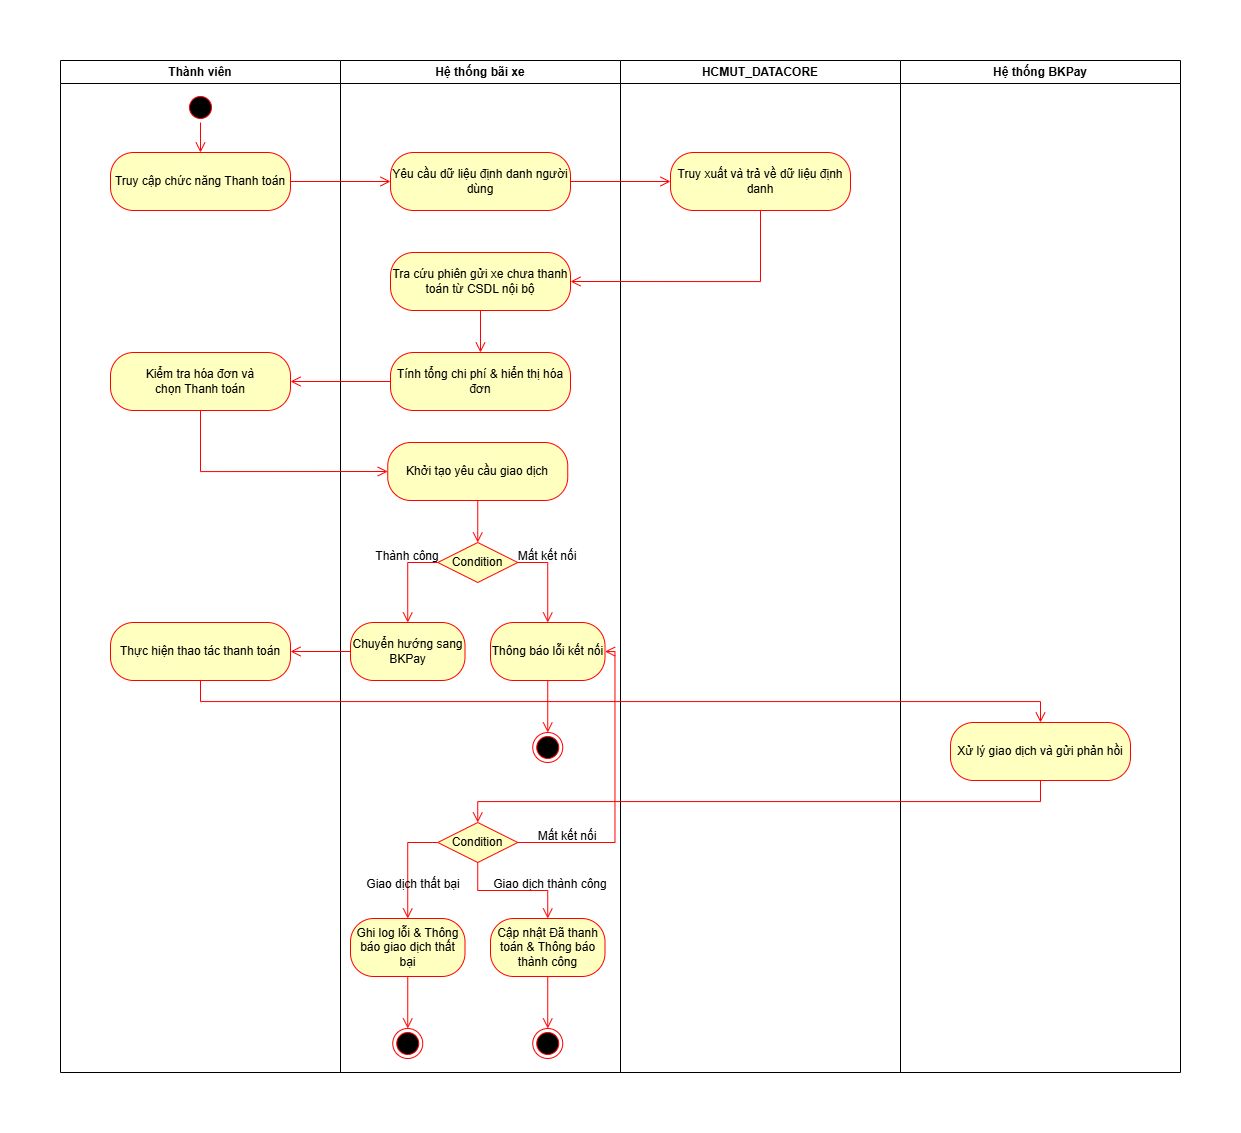

The diagram above was exported from draw.io. Its source (the exported page's mxGraphModel, read from the mxfile embedded in the PNG):
<mxGraphModel dx="1572" dy="868" grid="1" gridSize="10" guides="1" tooltips="1" connect="1" arrows="1" fold="1" page="1" pageScale="1" pageWidth="827" pageHeight="1169" math="0" shadow="0">
  <root>
    <mxCell id="0" />
    <mxCell id="1" parent="0" />
    <mxCell id="fSULUfSVO393qCcgPlSR-1" parent="1" style="swimlane;whiteSpace=wrap;startSize=23;" value="Thành viên" vertex="1">
      <mxGeometry height="1012" width="280" x="180" y="90" as="geometry" />
    </mxCell>
    <mxCell id="fSULUfSVO393qCcgPlSR-2" parent="fSULUfSVO393qCcgPlSR-1" style="rounded=1;whiteSpace=wrap;html=1;arcSize=40;fontColor=#000000;fillColor=#ffffc0;strokeColor=#ff0000;" value="Truy cập chức năng Thanh toán" vertex="1">
      <mxGeometry height="58" width="180" x="50" y="92" as="geometry" />
    </mxCell>
    <mxCell id="fSULUfSVO393qCcgPlSR-3" parent="fSULUfSVO393qCcgPlSR-1" style="ellipse;html=1;shape=startState;fillColor=#000000;strokeColor=#ff0000;" value="" vertex="1">
      <mxGeometry height="30" width="30" x="125" y="32" as="geometry" />
    </mxCell>
    <mxCell id="fSULUfSVO393qCcgPlSR-4" edge="1" parent="fSULUfSVO393qCcgPlSR-1" source="fSULUfSVO393qCcgPlSR-3" style="edgeStyle=orthogonalEdgeStyle;html=1;verticalAlign=bottom;endArrow=open;endSize=8;strokeColor=#ff0000;rounded=0;entryX=0.5;entryY=0;entryDx=0;entryDy=0;" target="fSULUfSVO393qCcgPlSR-2" value="">
      <mxGeometry relative="1" as="geometry">
        <mxPoint x="140.5" y="92" as="targetPoint" />
      </mxGeometry>
    </mxCell>
    <mxCell id="fSULUfSVO393qCcgPlSR-5" parent="fSULUfSVO393qCcgPlSR-1" style="rounded=1;whiteSpace=wrap;html=1;arcSize=40;fontColor=#000000;fillColor=#ffffc0;strokeColor=#ff0000;" value="Kiểm tra hóa đơn và&lt;div&gt;chọn Thanh toán&lt;/div&gt;" vertex="1">
      <mxGeometry height="58" width="180" x="50" y="292" as="geometry" />
    </mxCell>
    <mxCell id="fSULUfSVO393qCcgPlSR-6" parent="fSULUfSVO393qCcgPlSR-1" style="rounded=1;whiteSpace=wrap;html=1;arcSize=40;fontColor=#000000;fillColor=#ffffc0;strokeColor=#ff0000;" value="Thực hiện thao tác thanh toán" vertex="1">
      <mxGeometry height="58" width="180" x="50" y="562" as="geometry" />
    </mxCell>
    <mxCell id="fSULUfSVO393qCcgPlSR-7" parent="1" style="swimlane;whiteSpace=wrap;startSize=23;" value="Hệ thống bãi xe" vertex="1">
      <mxGeometry height="1012" width="280" x="460" y="90" as="geometry" />
    </mxCell>
    <mxCell id="fSULUfSVO393qCcgPlSR-8" parent="fSULUfSVO393qCcgPlSR-7" style="rounded=1;whiteSpace=wrap;html=1;arcSize=40;fontColor=#000000;fillColor=#ffffc0;strokeColor=#ff0000;" value="Yêu cầu dữ liệu định danh người dùng" vertex="1">
      <mxGeometry height="58" width="180" x="50" y="92" as="geometry" />
    </mxCell>
    <mxCell id="fSULUfSVO393qCcgPlSR-9" parent="fSULUfSVO393qCcgPlSR-7" style="rounded=1;whiteSpace=wrap;html=1;arcSize=40;fontColor=#000000;fillColor=#ffffc0;strokeColor=#ff0000;" value="Tính tổng chi phí &amp;amp; hiển thị hóa đơn" vertex="1">
      <mxGeometry height="58" width="180" x="50" y="292" as="geometry" />
    </mxCell>
    <mxCell id="fSULUfSVO393qCcgPlSR-10" parent="fSULUfSVO393qCcgPlSR-7" style="rounded=1;whiteSpace=wrap;html=1;arcSize=40;fontColor=#000000;fillColor=#ffffc0;strokeColor=#ff0000;" value="Khởi tạo yêu cầu giao dịch" vertex="1">
      <mxGeometry height="58" width="180" x="47.25" y="382" as="geometry" />
    </mxCell>
    <mxCell id="fSULUfSVO393qCcgPlSR-11" parent="fSULUfSVO393qCcgPlSR-7" style="rhombus;whiteSpace=wrap;html=1;fontColor=#000000;fillColor=#ffffc0;strokeColor=#ff0000;" value="Condition" vertex="1">
      <mxGeometry height="40" width="80" x="97.25" y="482" as="geometry" />
    </mxCell>
    <mxCell id="fSULUfSVO393qCcgPlSR-12" edge="1" parent="fSULUfSVO393qCcgPlSR-7" source="fSULUfSVO393qCcgPlSR-11" style="edgeStyle=orthogonalEdgeStyle;html=1;align=left;verticalAlign=bottom;endArrow=open;endSize=8;strokeColor=#ff0000;rounded=0;entryX=0.5;entryY=0;entryDx=0;entryDy=0;exitX=1;exitY=0.5;exitDx=0;exitDy=0;" target="fSULUfSVO393qCcgPlSR-15" value="">
      <mxGeometry relative="1" x="-1" as="geometry">
        <mxPoint x="272.75" y="506" as="targetPoint" />
      </mxGeometry>
    </mxCell>
    <mxCell id="fSULUfSVO393qCcgPlSR-13" edge="1" parent="fSULUfSVO393qCcgPlSR-7" source="fSULUfSVO393qCcgPlSR-10" style="edgeStyle=orthogonalEdgeStyle;html=1;align=left;verticalAlign=bottom;endArrow=open;endSize=8;strokeColor=#ff0000;rounded=0;exitX=0.5;exitY=1;exitDx=0;exitDy=0;entryX=0.5;entryY=0;entryDx=0;entryDy=0;" target="fSULUfSVO393qCcgPlSR-11" value="">
      <mxGeometry relative="1" x="-1" as="geometry">
        <mxPoint x="132.75" y="552" as="sourcePoint" />
        <mxPoint x="72.75" y="592" as="targetPoint" />
      </mxGeometry>
    </mxCell>
    <mxCell id="fSULUfSVO393qCcgPlSR-14" parent="fSULUfSVO393qCcgPlSR-7" style="rounded=1;whiteSpace=wrap;html=1;arcSize=40;fontColor=#000000;fillColor=#ffffc0;strokeColor=#ff0000;" value="Chuyển hướng sang BKPay" vertex="1">
      <mxGeometry height="58" width="114.5" x="10" y="562" as="geometry" />
    </mxCell>
    <mxCell id="fSULUfSVO393qCcgPlSR-15" parent="fSULUfSVO393qCcgPlSR-7" style="rounded=1;whiteSpace=wrap;html=1;arcSize=40;fontColor=#000000;fillColor=#ffffc0;strokeColor=#ff0000;" value="Thông báo lỗi kết nối" vertex="1">
      <mxGeometry height="58" width="114.5" x="150" y="562" as="geometry" />
    </mxCell>
    <mxCell id="fSULUfSVO393qCcgPlSR-16" edge="1" parent="fSULUfSVO393qCcgPlSR-7" source="fSULUfSVO393qCcgPlSR-11" style="edgeStyle=orthogonalEdgeStyle;html=1;align=left;verticalAlign=bottom;endArrow=open;endSize=8;strokeColor=#ff0000;rounded=0;exitX=0;exitY=0.5;exitDx=0;exitDy=0;entryX=0.5;entryY=0;entryDx=0;entryDy=0;" target="fSULUfSVO393qCcgPlSR-14" value="">
      <mxGeometry relative="1" x="-1" as="geometry">
        <mxPoint x="222.75" y="562" as="sourcePoint" />
        <mxPoint x="12.75" y="506" as="targetPoint" />
      </mxGeometry>
    </mxCell>
    <mxCell id="fSULUfSVO393qCcgPlSR-17" parent="fSULUfSVO393qCcgPlSR-7" style="text;html=1;whiteSpace=wrap;strokeColor=none;fillColor=none;align=center;verticalAlign=middle;rounded=0;" value="Mất kết nối" vertex="1">
      <mxGeometry height="8" width="70" x="172.25" y="492" as="geometry" />
    </mxCell>
    <mxCell id="fSULUfSVO393qCcgPlSR-19" parent="fSULUfSVO393qCcgPlSR-7" style="rhombus;whiteSpace=wrap;html=1;fontColor=#000000;fillColor=#ffffc0;strokeColor=#ff0000;" value="Condition" vertex="1">
      <mxGeometry height="40" width="80" x="97.25" y="762" as="geometry" />
    </mxCell>
    <mxCell id="fSULUfSVO393qCcgPlSR-21" parent="fSULUfSVO393qCcgPlSR-7" style="text;html=1;whiteSpace=wrap;strokeColor=none;fillColor=none;align=center;verticalAlign=middle;rounded=0;" value="Mất kết nối" vertex="1">
      <mxGeometry height="8" width="70" x="192.25" y="772" as="geometry" />
    </mxCell>
    <mxCell id="fSULUfSVO393qCcgPlSR-22" parent="fSULUfSVO393qCcgPlSR-7" style="rounded=1;whiteSpace=wrap;html=1;arcSize=40;fontColor=#000000;fillColor=#ffffc0;strokeColor=#ff0000;" value="Ghi log lỗi &amp;amp; Thông báo giao dịch thất bại" vertex="1">
      <mxGeometry height="58" width="114.5" x="10" y="858" as="geometry" />
    </mxCell>
    <mxCell id="fSULUfSVO393qCcgPlSR-23" parent="fSULUfSVO393qCcgPlSR-7" style="rounded=1;whiteSpace=wrap;html=1;arcSize=40;fontColor=#000000;fillColor=#ffffc0;strokeColor=#ff0000;" value="Cập nhật Đã thanh toán &amp;amp; Thông báo thành công" vertex="1">
      <mxGeometry height="58" width="114.5" x="150" y="858" as="geometry" />
    </mxCell>
    <mxCell id="fSULUfSVO393qCcgPlSR-24" parent="fSULUfSVO393qCcgPlSR-7" style="ellipse;html=1;shape=endState;fillColor=#000000;strokeColor=#ff0000;" value="" vertex="1">
      <mxGeometry height="30" width="30" x="192.25" y="672" as="geometry" />
    </mxCell>
    <mxCell id="fSULUfSVO393qCcgPlSR-26" edge="1" parent="fSULUfSVO393qCcgPlSR-7" source="fSULUfSVO393qCcgPlSR-19" style="edgeStyle=orthogonalEdgeStyle;html=1;align=left;verticalAlign=bottom;endArrow=open;endSize=8;strokeColor=#ff0000;rounded=0;exitX=0;exitY=0.5;exitDx=0;exitDy=0;entryX=0.5;entryY=0;entryDx=0;entryDy=0;" value="">
      <mxGeometry relative="1" x="-1" as="geometry">
        <mxPoint x="751.75" y="758" as="sourcePoint" />
        <mxPoint x="67.25" y="857.9999999999998" as="targetPoint" />
      </mxGeometry>
    </mxCell>
    <mxCell id="fSULUfSVO393qCcgPlSR-27" parent="fSULUfSVO393qCcgPlSR-7" style="text;html=1;whiteSpace=wrap;strokeColor=none;fillColor=none;align=center;verticalAlign=middle;rounded=0;" value="Giao dịch thất bại" vertex="1">
      <mxGeometry height="8" width="102.25" x="22.25" y="820" as="geometry" />
    </mxCell>
    <mxCell id="fSULUfSVO393qCcgPlSR-28" edge="1" parent="fSULUfSVO393qCcgPlSR-7" source="fSULUfSVO393qCcgPlSR-19" style="edgeStyle=orthogonalEdgeStyle;html=1;align=left;verticalAlign=bottom;endArrow=open;endSize=8;strokeColor=#ff0000;rounded=0;exitX=0.5;exitY=1;exitDx=0;exitDy=0;entryX=0.5;entryY=0;entryDx=0;entryDy=0;" target="fSULUfSVO393qCcgPlSR-23" value="">
      <mxGeometry relative="1" x="-1" as="geometry">
        <mxPoint x="252.75" y="838" as="sourcePoint" />
        <mxPoint x="182.75" y="878" as="targetPoint" />
      </mxGeometry>
    </mxCell>
    <mxCell id="fSULUfSVO393qCcgPlSR-29" parent="fSULUfSVO393qCcgPlSR-7" style="text;html=1;whiteSpace=wrap;strokeColor=none;fillColor=none;align=center;verticalAlign=middle;rounded=0;" value="Giao dịch thành công" vertex="1">
      <mxGeometry height="8" width="120" x="150" y="820" as="geometry" />
    </mxCell>
    <mxCell id="fSULUfSVO393qCcgPlSR-30" parent="fSULUfSVO393qCcgPlSR-7" style="ellipse;html=1;shape=endState;fillColor=#000000;strokeColor=#ff0000;" value="" vertex="1">
      <mxGeometry height="30" width="30" x="52.25" y="968" as="geometry" />
    </mxCell>
    <mxCell id="fSULUfSVO393qCcgPlSR-31" parent="fSULUfSVO393qCcgPlSR-7" style="ellipse;html=1;shape=endState;fillColor=#000000;strokeColor=#ff0000;" value="" vertex="1">
      <mxGeometry height="30" width="30" x="192.25" y="968" as="geometry" />
    </mxCell>
    <mxCell id="fSULUfSVO393qCcgPlSR-32" edge="1" parent="fSULUfSVO393qCcgPlSR-7" style="edgeStyle=orthogonalEdgeStyle;html=1;align=left;verticalAlign=bottom;endArrow=open;endSize=8;strokeColor=#ff0000;rounded=0;exitX=0.5;exitY=1;exitDx=0;exitDy=0;entryX=0.5;entryY=0;entryDx=0;entryDy=0;" target="fSULUfSVO393qCcgPlSR-30" value="">
      <mxGeometry relative="1" x="-1" as="geometry">
        <mxPoint x="67.25" y="916" as="sourcePoint" />
        <mxPoint x="262.75" y="918" as="targetPoint" />
      </mxGeometry>
    </mxCell>
    <mxCell id="fSULUfSVO393qCcgPlSR-33" edge="1" parent="fSULUfSVO393qCcgPlSR-7" source="fSULUfSVO393qCcgPlSR-23" style="edgeStyle=orthogonalEdgeStyle;html=1;align=left;verticalAlign=bottom;endArrow=open;endSize=8;strokeColor=#ff0000;rounded=0;exitX=0.5;exitY=1;exitDx=0;exitDy=0;entryX=0.5;entryY=0;entryDx=0;entryDy=0;" target="fSULUfSVO393qCcgPlSR-31" value="">
      <mxGeometry relative="1" x="-1" as="geometry">
        <mxPoint x="152.75" y="948" as="sourcePoint" />
        <mxPoint x="152.75" y="1000" as="targetPoint" />
      </mxGeometry>
    </mxCell>
    <mxCell id="fSULUfSVO393qCcgPlSR-48" parent="fSULUfSVO393qCcgPlSR-7" style="rounded=1;whiteSpace=wrap;html=1;arcSize=40;fontColor=#000000;fillColor=#ffffc0;strokeColor=#ff0000;" value="Tra cứu phiên gửi xe chưa thanh toán từ CSDL nội bộ" vertex="1">
      <mxGeometry height="58" width="180" x="50" y="192" as="geometry" />
    </mxCell>
    <mxCell id="fSULUfSVO393qCcgPlSR-50" edge="1" parent="fSULUfSVO393qCcgPlSR-7" source="fSULUfSVO393qCcgPlSR-48" style="edgeStyle=orthogonalEdgeStyle;html=1;verticalAlign=bottom;endArrow=open;endSize=8;strokeColor=#ff0000;rounded=0;exitX=0.5;exitY=1;exitDx=0;exitDy=0;entryX=0.5;entryY=0;entryDx=0;entryDy=0;" target="fSULUfSVO393qCcgPlSR-9" value="">
      <mxGeometry relative="1" as="geometry">
        <mxPoint x="595.5" y="292" as="sourcePoint" />
        <mxPoint x="405.5" y="363" as="targetPoint" />
      </mxGeometry>
    </mxCell>
    <mxCell id="fSULUfSVO393qCcgPlSR-51" parent="fSULUfSVO393qCcgPlSR-7" style="text;html=1;whiteSpace=wrap;strokeColor=none;fillColor=none;align=center;verticalAlign=middle;rounded=0;" value="Thành công" vertex="1">
      <mxGeometry height="8" width="70" x="32.25" y="492" as="geometry" />
    </mxCell>
    <mxCell id="fSULUfSVO393qCcgPlSR-53" edge="1" parent="fSULUfSVO393qCcgPlSR-7" source="fSULUfSVO393qCcgPlSR-15" style="edgeStyle=orthogonalEdgeStyle;html=1;align=left;verticalAlign=bottom;endArrow=open;endSize=8;strokeColor=#ff0000;rounded=0;entryX=0.5;entryY=0;entryDx=0;entryDy=0;exitX=0.5;exitY=1;exitDx=0;exitDy=0;" target="fSULUfSVO393qCcgPlSR-24" value="">
      <mxGeometry relative="1" x="-1" as="geometry">
        <mxPoint x="245.5" y="622" as="sourcePoint" />
        <mxPoint x="275.5" y="682" as="targetPoint" />
      </mxGeometry>
    </mxCell>
    <mxCell id="fSULUfSVO393qCcgPlSR-59" edge="1" parent="fSULUfSVO393qCcgPlSR-7" source="fSULUfSVO393qCcgPlSR-19" style="edgeStyle=orthogonalEdgeStyle;html=1;align=left;verticalAlign=bottom;endArrow=open;endSize=8;strokeColor=#ff0000;rounded=0;entryX=1;entryY=0.5;entryDx=0;entryDy=0;exitX=1;exitY=0.5;exitDx=0;exitDy=0;" target="fSULUfSVO393qCcgPlSR-15" value="">
      <mxGeometry relative="1" x="-1" as="geometry">
        <mxPoint x="808.5" y="782" as="sourcePoint" />
        <mxPoint x="245.5" y="824" as="targetPoint" />
      </mxGeometry>
    </mxCell>
    <mxCell id="fSULUfSVO393qCcgPlSR-34" parent="1" style="swimlane;whiteSpace=wrap" value="HCMUT_DATACORE" vertex="1">
      <mxGeometry height="1012" width="280" x="740" y="90" as="geometry" />
    </mxCell>
    <mxCell id="fSULUfSVO393qCcgPlSR-35" parent="fSULUfSVO393qCcgPlSR-34" style="rounded=1;whiteSpace=wrap;html=1;arcSize=40;fontColor=#000000;fillColor=#ffffc0;strokeColor=#ff0000;" value="Truy xuất và trả về dữ liệu định danh" vertex="1">
      <mxGeometry height="58" width="180" x="50" y="92" as="geometry" />
    </mxCell>
    <mxCell id="fSULUfSVO393qCcgPlSR-36" parent="1" style="swimlane;whiteSpace=wrap" value="Hệ thống BKPay" vertex="1">
      <mxGeometry height="1012" width="280" x="1020" y="90" as="geometry" />
    </mxCell>
    <mxCell id="fSULUfSVO393qCcgPlSR-37" parent="fSULUfSVO393qCcgPlSR-36" style="rounded=1;whiteSpace=wrap;html=1;arcSize=40;fontColor=#000000;fillColor=#ffffc0;strokeColor=#ff0000;" value="Xử lý giao dịch và gửi phản hồi" vertex="1">
      <mxGeometry height="58" width="180" x="50" y="662" as="geometry" />
    </mxCell>
    <mxCell id="fSULUfSVO393qCcgPlSR-38" edge="1" parent="1" source="fSULUfSVO393qCcgPlSR-2" style="edgeStyle=orthogonalEdgeStyle;html=1;verticalAlign=bottom;endArrow=open;endSize=8;strokeColor=#ff0000;rounded=0;exitX=1;exitY=0.5;exitDx=0;exitDy=0;entryX=0;entryY=0.5;entryDx=0;entryDy=0;" target="fSULUfSVO393qCcgPlSR-8" value="">
      <mxGeometry relative="1" as="geometry">
        <mxPoint x="535.5" y="372" as="sourcePoint" />
        <mxPoint x="535.5" y="414" as="targetPoint" />
      </mxGeometry>
    </mxCell>
    <mxCell id="fSULUfSVO393qCcgPlSR-39" edge="1" parent="1" source="fSULUfSVO393qCcgPlSR-8" style="edgeStyle=orthogonalEdgeStyle;html=1;verticalAlign=bottom;endArrow=open;endSize=8;strokeColor=#ff0000;rounded=0;exitX=1;exitY=0.5;exitDx=0;exitDy=0;entryX=0;entryY=0.5;entryDx=0;entryDy=0;" target="fSULUfSVO393qCcgPlSR-35" value="">
      <mxGeometry relative="1" as="geometry">
        <mxPoint x="585.5" y="352" as="sourcePoint" />
        <mxPoint x="685.5" y="352" as="targetPoint" />
      </mxGeometry>
    </mxCell>
    <mxCell id="fSULUfSVO393qCcgPlSR-41" edge="1" parent="1" source="fSULUfSVO393qCcgPlSR-9" style="edgeStyle=orthogonalEdgeStyle;html=1;verticalAlign=bottom;endArrow=open;endSize=8;strokeColor=#ff0000;rounded=0;exitX=0;exitY=0.5;exitDx=0;exitDy=0;entryX=1;entryY=0.5;entryDx=0;entryDy=0;" target="fSULUfSVO393qCcgPlSR-5" value="">
      <mxGeometry relative="1" as="geometry">
        <mxPoint x="955.5" y="362" as="sourcePoint" />
        <mxPoint x="765.5" y="433" as="targetPoint" />
      </mxGeometry>
    </mxCell>
    <mxCell id="fSULUfSVO393qCcgPlSR-42" edge="1" parent="1" source="fSULUfSVO393qCcgPlSR-5" style="edgeStyle=orthogonalEdgeStyle;html=1;verticalAlign=bottom;endArrow=open;endSize=8;strokeColor=#ff0000;rounded=0;exitX=0.5;exitY=1;exitDx=0;exitDy=0;entryX=0;entryY=0.5;entryDx=0;entryDy=0;" target="fSULUfSVO393qCcgPlSR-10" value="">
      <mxGeometry relative="1" as="geometry">
        <mxPoint x="1035.5" y="392" as="sourcePoint" />
        <mxPoint x="845.5" y="463" as="targetPoint" />
      </mxGeometry>
    </mxCell>
    <mxCell id="fSULUfSVO393qCcgPlSR-49" edge="1" parent="1" source="fSULUfSVO393qCcgPlSR-35" style="edgeStyle=orthogonalEdgeStyle;html=1;verticalAlign=bottom;endArrow=open;endSize=8;strokeColor=#ff0000;rounded=0;exitX=0.5;exitY=1;exitDx=0;exitDy=0;entryX=1;entryY=0.5;entryDx=0;entryDy=0;" target="fSULUfSVO393qCcgPlSR-48" value="">
      <mxGeometry relative="1" as="geometry">
        <mxPoint x="765.5" y="232" as="sourcePoint" />
        <mxPoint x="865.5" y="232" as="targetPoint" />
      </mxGeometry>
    </mxCell>
    <mxCell id="fSULUfSVO393qCcgPlSR-52" edge="1" parent="1" source="fSULUfSVO393qCcgPlSR-14" style="edgeStyle=orthogonalEdgeStyle;html=1;align=left;verticalAlign=bottom;endArrow=open;endSize=8;strokeColor=#ff0000;rounded=0;exitX=0;exitY=0.5;exitDx=0;exitDy=0;entryX=1;entryY=0.5;entryDx=0;entryDy=0;" target="fSULUfSVO393qCcgPlSR-6" value="">
      <mxGeometry relative="1" x="-1" as="geometry">
        <mxPoint x="605.5" y="732" as="sourcePoint" />
        <mxPoint x="575.5" y="792" as="targetPoint" />
      </mxGeometry>
    </mxCell>
    <mxCell id="fSULUfSVO393qCcgPlSR-54" edge="1" parent="1" source="fSULUfSVO393qCcgPlSR-6" style="edgeStyle=orthogonalEdgeStyle;html=1;align=left;verticalAlign=bottom;endArrow=open;endSize=8;strokeColor=#ff0000;rounded=0;entryX=0.5;entryY=0;entryDx=0;entryDy=0;exitX=0.5;exitY=1;exitDx=0;exitDy=0;" target="fSULUfSVO393qCcgPlSR-37" value="">
      <mxGeometry relative="1" x="-1" as="geometry">
        <mxPoint x="555.5" y="762" as="sourcePoint" />
        <mxPoint x="585.5" y="822" as="targetPoint" />
      </mxGeometry>
    </mxCell>
    <mxCell id="fSULUfSVO393qCcgPlSR-56" edge="1" parent="1" source="fSULUfSVO393qCcgPlSR-37" style="edgeStyle=orthogonalEdgeStyle;html=1;align=left;verticalAlign=bottom;endArrow=open;endSize=8;strokeColor=#ff0000;rounded=0;entryX=0.5;entryY=0;entryDx=0;entryDy=0;exitX=0.5;exitY=1;exitDx=0;exitDy=0;" target="fSULUfSVO393qCcgPlSR-19" value="">
      <mxGeometry relative="1" x="-1" as="geometry">
        <mxPoint x="785.5" y="812" as="sourcePoint" />
        <mxPoint x="1625.5" y="854" as="targetPoint" />
      </mxGeometry>
    </mxCell>
  </root>
</mxGraphModel>